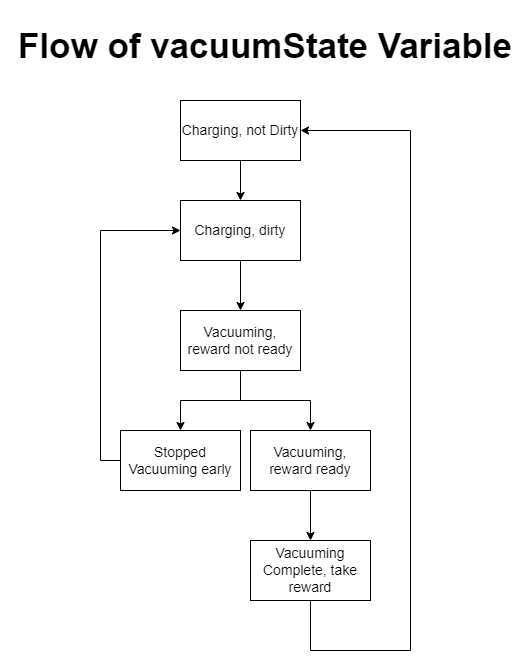

The diagram above was exported from draw.io. Its source (the exported page's mxGraphModel, read from the mxfile embedded in the PNG):
<mxGraphModel dx="1434" dy="784" grid="1" gridSize="10" guides="1" tooltips="1" connect="1" arrows="1" fold="1" page="1" pageScale="1" pageWidth="850" pageHeight="1100" background="#ffffff" math="0" shadow="0">
  <root>
    <mxCell id="0" />
    <mxCell id="1" parent="0" />
    <mxCell id="KtVuwhyKOnfbmAdPDO5n-14" value="&lt;font style=&quot;font-size: 35px;&quot;&gt;&lt;b&gt;Flow of vacuumState Variable&lt;/b&gt;&lt;/font&gt;" style="text;html=1;align=center;verticalAlign=middle;whiteSpace=wrap;rounded=0;" vertex="1" parent="1">
      <mxGeometry x="150" y="160" width="530" height="90" as="geometry" />
    </mxCell>
    <mxCell id="KtVuwhyKOnfbmAdPDO5n-15" value="" style="group" vertex="1" connectable="0" parent="1">
      <mxGeometry x="270" y="260" width="290" height="550" as="geometry" />
    </mxCell>
    <mxCell id="KtVuwhyKOnfbmAdPDO5n-7" style="edgeStyle=orthogonalEdgeStyle;rounded=0;orthogonalLoop=1;jettySize=auto;html=1;exitX=0.5;exitY=1;exitDx=0;exitDy=0;entryX=0.5;entryY=0;entryDx=0;entryDy=0;" edge="1" parent="KtVuwhyKOnfbmAdPDO5n-15" source="KtVuwhyKOnfbmAdPDO5n-1" target="KtVuwhyKOnfbmAdPDO5n-2">
      <mxGeometry relative="1" as="geometry" />
    </mxCell>
    <mxCell id="KtVuwhyKOnfbmAdPDO5n-1" value="&lt;font style=&quot;font-size: 14px;&quot;&gt;Charging, not Dirty&lt;/font&gt;" style="rounded=0;whiteSpace=wrap;html=1;" vertex="1" parent="KtVuwhyKOnfbmAdPDO5n-15">
      <mxGeometry x="60" width="120" height="60" as="geometry" />
    </mxCell>
    <mxCell id="KtVuwhyKOnfbmAdPDO5n-8" style="edgeStyle=orthogonalEdgeStyle;rounded=0;orthogonalLoop=1;jettySize=auto;html=1;exitX=0.5;exitY=1;exitDx=0;exitDy=0;entryX=0.5;entryY=0;entryDx=0;entryDy=0;" edge="1" parent="KtVuwhyKOnfbmAdPDO5n-15" source="KtVuwhyKOnfbmAdPDO5n-2" target="KtVuwhyKOnfbmAdPDO5n-3">
      <mxGeometry relative="1" as="geometry" />
    </mxCell>
    <mxCell id="KtVuwhyKOnfbmAdPDO5n-2" value="&lt;font style=&quot;font-size: 14px;&quot;&gt;Charging, dirty&lt;/font&gt;" style="rounded=0;whiteSpace=wrap;html=1;" vertex="1" parent="KtVuwhyKOnfbmAdPDO5n-15">
      <mxGeometry x="60" y="100" width="120" height="60" as="geometry" />
    </mxCell>
    <mxCell id="KtVuwhyKOnfbmAdPDO5n-9" style="edgeStyle=orthogonalEdgeStyle;rounded=0;orthogonalLoop=1;jettySize=auto;html=1;exitX=0.5;exitY=1;exitDx=0;exitDy=0;entryX=0.5;entryY=0;entryDx=0;entryDy=0;" edge="1" parent="KtVuwhyKOnfbmAdPDO5n-15" source="KtVuwhyKOnfbmAdPDO5n-3" target="KtVuwhyKOnfbmAdPDO5n-4">
      <mxGeometry relative="1" as="geometry" />
    </mxCell>
    <mxCell id="KtVuwhyKOnfbmAdPDO5n-10" style="edgeStyle=orthogonalEdgeStyle;rounded=0;orthogonalLoop=1;jettySize=auto;html=1;exitX=0.5;exitY=1;exitDx=0;exitDy=0;entryX=0.5;entryY=0;entryDx=0;entryDy=0;" edge="1" parent="KtVuwhyKOnfbmAdPDO5n-15" source="KtVuwhyKOnfbmAdPDO5n-3" target="KtVuwhyKOnfbmAdPDO5n-5">
      <mxGeometry relative="1" as="geometry" />
    </mxCell>
    <mxCell id="KtVuwhyKOnfbmAdPDO5n-3" value="&lt;font style=&quot;font-size: 14px;&quot;&gt;Vacuuming,&lt;/font&gt;&lt;div&gt;&lt;font style=&quot;font-size: 14px;&quot;&gt;reward not ready&lt;/font&gt;&lt;/div&gt;" style="rounded=0;whiteSpace=wrap;html=1;" vertex="1" parent="KtVuwhyKOnfbmAdPDO5n-15">
      <mxGeometry x="60" y="210" width="120" height="60" as="geometry" />
    </mxCell>
    <mxCell id="KtVuwhyKOnfbmAdPDO5n-11" style="edgeStyle=orthogonalEdgeStyle;rounded=0;orthogonalLoop=1;jettySize=auto;html=1;exitX=0.5;exitY=1;exitDx=0;exitDy=0;entryX=0.5;entryY=0;entryDx=0;entryDy=0;" edge="1" parent="KtVuwhyKOnfbmAdPDO5n-15" source="KtVuwhyKOnfbmAdPDO5n-4" target="KtVuwhyKOnfbmAdPDO5n-6">
      <mxGeometry relative="1" as="geometry" />
    </mxCell>
    <mxCell id="KtVuwhyKOnfbmAdPDO5n-4" value="&lt;font style=&quot;font-size: 14px;&quot;&gt;Vacuuming,&lt;/font&gt;&lt;div&gt;&lt;font style=&quot;font-size: 14px;&quot;&gt;reward ready&lt;/font&gt;&lt;/div&gt;" style="rounded=0;whiteSpace=wrap;html=1;" vertex="1" parent="KtVuwhyKOnfbmAdPDO5n-15">
      <mxGeometry x="130" y="330" width="120" height="60" as="geometry" />
    </mxCell>
    <mxCell id="KtVuwhyKOnfbmAdPDO5n-13" style="edgeStyle=orthogonalEdgeStyle;rounded=0;orthogonalLoop=1;jettySize=auto;html=1;exitX=0;exitY=0.5;exitDx=0;exitDy=0;entryX=0;entryY=0.5;entryDx=0;entryDy=0;" edge="1" parent="KtVuwhyKOnfbmAdPDO5n-15" source="KtVuwhyKOnfbmAdPDO5n-5" target="KtVuwhyKOnfbmAdPDO5n-2">
      <mxGeometry relative="1" as="geometry" />
    </mxCell>
    <mxCell id="KtVuwhyKOnfbmAdPDO5n-5" value="&lt;span style=&quot;font-size: 14px;&quot;&gt;Stopped Vacuuming early&lt;/span&gt;" style="rounded=0;whiteSpace=wrap;html=1;" vertex="1" parent="KtVuwhyKOnfbmAdPDO5n-15">
      <mxGeometry y="330" width="120" height="60" as="geometry" />
    </mxCell>
    <mxCell id="KtVuwhyKOnfbmAdPDO5n-12" style="edgeStyle=orthogonalEdgeStyle;rounded=0;orthogonalLoop=1;jettySize=auto;html=1;exitX=0.5;exitY=1;exitDx=0;exitDy=0;entryX=1;entryY=0.5;entryDx=0;entryDy=0;" edge="1" parent="KtVuwhyKOnfbmAdPDO5n-15" source="KtVuwhyKOnfbmAdPDO5n-6" target="KtVuwhyKOnfbmAdPDO5n-1">
      <mxGeometry relative="1" as="geometry">
        <Array as="points">
          <mxPoint x="190" y="550" />
          <mxPoint x="290" y="550" />
          <mxPoint x="290" y="30" />
        </Array>
      </mxGeometry>
    </mxCell>
    <mxCell id="KtVuwhyKOnfbmAdPDO5n-6" value="&lt;span style=&quot;font-size: 14px;&quot;&gt;Vacuuming Complete, take reward&lt;/span&gt;" style="rounded=0;whiteSpace=wrap;html=1;" vertex="1" parent="KtVuwhyKOnfbmAdPDO5n-15">
      <mxGeometry x="130" y="440" width="120" height="60" as="geometry" />
    </mxCell>
  </root>
</mxGraphModel>